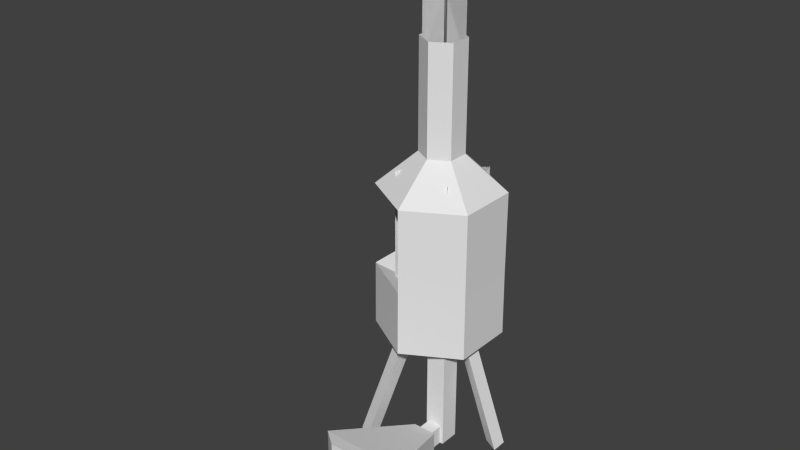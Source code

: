 # Source: kovacs.blend  (saved by Blender 2.69.0; exported with 4.5.12 LTS)
import bpy
from mathutils import Matrix  # noqa: F401  (used for matrix-valued properties, if any)

bpy.ops.wm.read_factory_settings(use_empty=True)
scene = bpy.context.scene
scene.name = 'Scene'

# ---- collections
col_collection_1 = bpy.data.collections.new('Collection 1'); scene.collection.children.link(col_collection_1)

# ---- world
world_world = bpy.data.worlds.new('World'); scene.world = world_world
world_world.color = (0.05088, 0.05088, 0.05088)
world_world.use_sun_shadow = False
world_world.sun_shadow_jitter_overblur = 0.0
world_world.cycles.sampling_method = 'MANUAL'
world_world.cycles.sample_map_resolution = 256

# ---- meshes
me_mesh_it66_dmspritedef = bpy.data.meshes.new('MESH_IT66_DMSPRITEDEF')
me_mesh_it66_dmspritedef.from_pydata([(0.6034, 3.077, 0.5913), (-0.6183, 3.077, -0.6303), (-0.6183, 5.49, -0.6303), (0.6034, 5.49, 0.5913), (-0.6183, 3.077, -0.6303), (0.6034, 3.077, 0.5913), (0.6034, 5.49, 0.5913), (-0.6183, 5.49, -0.6303), (0.6205, 3.077, -0.6342), (-0.6007, 3.077, 0.5869), (0.6205, 3.077, -0.6342), (-0.6007, 3.077, 0.5869), (0.6205, 5.49, -0.6342), (-0.6007, 5.49, 0.5869), (0.6205, 5.49, -0.6342), (-0.6007, 5.49, 0.5869), (0.2641, 7.571, 0.2661), (-0.2726, 7.571, -0.2705), (-0.2726, 9.985, -0.2705), (0.2641, 9.985, 0.2661), (-0.2726, 7.571, -0.2705), (0.2641, 7.571, 0.2661), (0.2641, 9.985, 0.2661), (-0.2726, 9.985, -0.2705), (0.2719, 7.571, -0.2724), (-0.2648, 7.571, 0.2642), (-0.2648, 9.985, 0.2642), (0.2719, 9.985, -0.2724), (-0.2648, 7.571, 0.2642), (0.2719, 7.571, -0.2724), (0.2719, 9.985, -0.2724), (-0.2648, 9.985, 0.2642), (0.5868, 0.000209, 0.9844), (0.2948, 0.000209, 0.9844), (0.5868, 0.3894, 0.9844), (0.2948, 0.3894, 0.9844), (0.8656, 1.135, 3.085), (1.258, 1.054, 2.768), (0.6659, 0.4275, 0.9439), (-0.004989, 1.135, 3.085), (-0.3971, 1.054, 2.768), (0.1947, 0.4275, 0.9439), (0.8656, 0.000209, 3.085), (1.258, 0.000209, 2.768), (-0.004989, 0.000209, 3.085), (0.2748, 0.000209, 3.064), (0.8656, 0.000209, 3.085), (-0.004989, 0.000209, 3.085), (-0.3971, 0.000209, 2.768), (0.8656, 1.135, 3.085), (1.258, 1.054, 2.768), (-0.004989, 1.135, 3.085), (0.6254, 0.000209, 3.064), (0.2748, 0.2336, 3.064), (0.2748, 0.8542, 3.082), (0.2748, 1.081, 3.027), (0.8656, 1.135, 3.085), (-0.004989, 1.135, 3.085), (-0.3971, 1.054, 2.768), (0.6254, 0.2336, 3.064), (0.6254, 0.8542, 3.082), (0.6254, 1.081, 3.027), (0.6659, 0.000209, 0.9439), (-0.3971, 0.000209, 2.768), (0.1947, 0.000209, 0.9439), (1.258, 0.000209, 2.768), (0.6659, 0.000209, 0.9439), (0.1947, 0.000209, 0.9439), (0.6659, 0.4275, 0.9439), (-0.3971, 1.054, 2.768), (0.1947, 0.4275, 0.9439), (1.258, 1.054, 2.768), (0.6659, 0.4275, 0.9439), (0.1947, 0.4275, 0.9439), (0.6254, 0.000209, 4.318), (0.6254, 0.000209, 3.064), (0.2748, 0.000209, 4.318), (0.6254, 0.2336, 4.318), (0.6254, 0.2336, 3.064), (0.2748, 0.2336, 4.318), (0.2748, 0.2336, 3.064), (0.6254, 1.147, 4.302), (0.6254, 0.8542, 3.082), (0.2748, 1.147, 4.302), (0.2748, 0.8542, 3.082), (0.6254, 1.374, 4.248), (0.6254, 1.081, 3.027), (0.2748, 1.374, 4.248), (0.2748, 1.081, 3.027), (0.5868, 0.000209, 0.9844), (0.5868, 0.000209, 0.5303), (0.2948, 0.000209, 0.9844), (0.2948, 0.000209, 0.5303), (0.5868, 0.3894, 0.9844), (0.5868, 0.3894, 0.5303), (0.2948, 0.3894, 0.9844), (0.2948, 0.3894, 0.5303), (0.6498, 2.168, 0.25), (0.2499, 0.000209, 0.25), (0.2499, 2.168, 0.25), (0.6498, 0.000209, 0.25), (0.6498, 0.000209, 0.6499), (0.6498, 2.168, 0.6499), (0.2499, 2.168, 0.6499), (0.2499, 0.000209, 0.6499), (-0.6183, 0.000209, 1.071), (-0.2174, 2.165, 0.3765), (-0.2345, 2.165, 0.7202), (-0.6354, 0.000209, 1.415), (-0.5065, 2.165, 0.5635), (-0.9073, 0.000209, 1.257), (-0.6183, 0.000209, -1.071), (-0.2174, 2.165, -0.3764), (-0.5065, 2.165, -0.5634), (-0.9073, 0.000209, -1.257), (-0.2345, 2.165, -0.7202), (-0.6354, 0.000209, -1.415), (1.236, 0.000209, 3.3e-05), (0.435, 2.165, 3.3e-05), (0.7411, 2.165, -0.1567), (1.542, 0.000209, -0.1567), (0.7411, 2.165, 0.1568), (1.542, 0.000209, 0.1568), (1.075, 2.136, 0.6202), (-0.000106, 2.136, 1.241), (-1.074, 2.136, 0.6202), (-1.074, 2.136, -0.6206), (-0.000107, 2.136, -1.241), (1.075, 2.136, -0.6206), (-0.000107, 2.861, 3.3e-05), (1.065, 3.439, -0.6147), (-0.000107, 3.439, -1.229), (1.065, 3.439, 0.6148), (-0.000106, 3.439, 1.23), (-1.065, 3.439, 0.6148), (-1.065, 3.439, -0.6147), (1.065, 5.111, 0.6148), (-0.000106, 5.111, 1.23), (-0.000107, 5.111, -1.229), (1.065, 5.111, -0.6147), (1.003, 3.439, -0.5083), (1.003, 5.111, -0.5083), (1.003, 3.439, 0.5083), (1.003, 5.111, 0.5083), (-0.000107, 5.994, 3.3e-05), (-1.065, 5.111, -0.6147), (-1.065, 5.111, 0.6148), (-0.3727, 7.971, 0.2154), (-0.3727, 5.813, 0.2154), (-0.000107, 5.813, 0.4302), (-0.000107, 7.971, 0.4302), (-0.3727, 7.971, -0.2153), (-0.3727, 5.813, -0.2153), (-0.000107, 7.971, -0.4301), (-0.000107, 5.813, -0.4301), (0.3729, 7.971, -0.2153), (0.3729, 5.813, -0.2153), (0.3729, 7.971, 0.2154), (0.3729, 5.813, 0.2154), (0.6254, 0.000209, 4.318), (0.2748, 0.000209, 4.318), (0.2748, 0.000209, 3.064), (0.6254, 0.2336, 4.318), (0.6254, 0.2336, 3.064), (0.2748, 0.2336, 4.318), (0.6254, 1.147, 4.302), (0.6254, 0.8542, 3.082), (0.2748, 1.147, 4.302), (0.6254, 1.374, 4.248), (0.6254, 1.081, 3.027), (0.2748, 1.374, 4.248), (0.5868, 0.3894, 0.9844), (0.5868, 0.3894, 0.5303), (0.2948, 0.3894, 0.9844), (0.2948, 0.3894, 0.5303), (0.6498, 2.168, 0.25), (0.2499, 0.000209, 0.25), (0.2499, 2.168, 0.25), (0.6498, 0.000209, 0.25), (0.6498, 0.000209, 0.6499), (0.6498, 2.168, 0.6499), (0.2499, 2.168, 0.6499), (0.2499, 0.000209, 0.6499), (-0.6183, 0.000209, 1.071), (-0.2174, 2.165, 0.3765), (-0.2345, 2.165, 0.7202), (-0.6354, 0.000209, 1.415), (-0.5065, 2.165, 0.5635), (-0.9073, 0.000209, 1.257), (-0.6183, 0.000209, -1.071), (-0.2174, 2.165, -0.3764), (-0.5065, 2.165, -0.5634), (-0.9073, 0.000209, -1.257), (-0.2345, 2.165, -0.7202), (-0.6354, 0.000209, -1.415), (1.236, 0.000209, 3.3e-05), (0.435, 2.165, 3.3e-05), (0.7411, 2.165, -0.1567), (1.542, 0.000209, -0.1567), (0.7411, 2.165, 0.1568), (1.542, 0.000209, 0.1568), (1.075, 2.136, 0.6202), (-0.000106, 2.136, 1.241), (-1.074, 2.136, 0.6202), (-1.074, 2.136, -0.6206), (-0.000107, 2.136, -1.241), (1.075, 2.136, -0.6206), (1.065, 3.439, -0.6147), (-0.000107, 3.439, -1.229), (1.065, 3.439, 0.6148), (-0.000106, 3.439, 1.23), (-1.065, 3.439, 0.6148), (-1.065, 3.439, -0.6147), (1.065, 5.111, 0.6148), (-0.000106, 5.111, 1.23), (-0.000107, 5.111, -1.229), (1.065, 5.111, -0.6147), (-1.065, 5.111, -0.6147), (-1.065, 5.111, 0.6148), (-0.3727, 5.813, 0.2154), (-0.000107, 5.813, 0.4302), (-0.000107, 7.971, 0.4302), (-0.3727, 5.813, -0.2153), (-0.000107, 5.813, -0.4301), (0.3729, 5.813, -0.2153), (0.3729, 5.813, 0.2154), (0.6254, 0.2336, 4.318), (0.2748, 0.2336, 4.318), (0.2748, 0.2336, 3.064), (0.6254, 1.147, 4.302), (0.2748, 1.147, 4.302), (0.2748, 0.8542, 3.082), (0.6254, 1.374, 4.248), (0.2748, 1.374, 4.248), (0.2748, 1.081, 3.027), (-0.000106, 2.136, 1.241), (1.065, 3.439, -0.6147), (-0.000107, 3.439, -1.229), (1.065, 3.439, 0.6148), (-0.000106, 3.439, 1.23), (1.065, 5.111, 0.6148), (-0.000106, 5.111, 1.23), (-0.000107, 5.111, -1.229), (1.065, 5.111, -0.6147), (-0.000107, 5.813, 0.4302), (-0.000107, 3.439, -1.229), (-0.000106, 3.439, 1.23), (-0.000106, 5.111, 1.23), (-0.000107, 5.111, -1.229), (-0.000107, 5.813, 0.4302), (-0.000106, 3.439, 1.23), (-0.000106, 5.111, 1.23), (-0.000106, 5.111, 1.23), (0.8383, 3.281, 0.4839), (-0.838, 3.281, 0.4839), (-0.000106, 3.281, 0.9678), (0.8383, 3.281, -0.4839), (-0.838, 3.281, -0.4839), (-0.000107, 3.281, -0.9677)], [], [(0, 1, 2), (2, 3, 0), (4, 5, 6), (6, 7, 4), (33, 32, 34), (34, 35, 33), (8, 9, 13), (13, 12, 8), (11, 10, 14), (14, 15, 11), (16, 17, 18), (18, 19, 16), (20, 21, 22), (22, 23, 20), (24, 25, 26), (26, 27, 24), (28, 29, 30), (30, 31, 28), (36, 37, 40), (40, 39, 36), (37, 38, 41), (41, 40, 37), (42, 43, 50), (50, 49, 42), (48, 44, 51), (51, 58, 48), (47, 46, 56), (56, 57, 47), (52, 45, 53), (53, 59, 52), (60, 54, 55), (55, 61, 60), (65, 62, 68), (68, 71, 65), (66, 64, 70), (70, 72, 66), (67, 63, 69), (69, 73, 67), (77, 78, 80), (80, 79, 77), (74, 75, 163), (163, 162, 74), (161, 76, 164), (164, 228, 161), (160, 159, 226), (226, 227, 160), (81, 83, 84), (84, 82, 81), (85, 86, 88), (88, 87, 85), (165, 166, 169), (169, 168, 165), (231, 167, 170), (170, 234, 231), (230, 229, 232), (232, 233, 230), (93, 94, 96), (96, 95, 93), (89, 90, 172), (172, 171, 89), (92, 91, 173), (173, 174, 92), (97, 98, 99), (98, 97, 100), (175, 101, 178), (175, 102, 101), (103, 179, 180), (179, 103, 104), (177, 182, 181), (182, 177, 176), (105, 106, 107), (105, 107, 108), (109, 110, 186), (109, 186, 185), (183, 188, 187), (183, 187, 184), (111, 112, 113), (111, 113, 114), (115, 116, 192), (115, 192, 191), (189, 194, 193), (189, 193, 190), (117, 118, 119), (117, 119, 120), (121, 122, 198), (121, 198, 197), (195, 200, 199), (195, 199, 196), (123, 124, 125), (123, 125, 126), (123, 126, 127), (123, 127, 128), (129, 130, 131), (129, 132, 130), (129, 133, 132), (129, 134, 133), (129, 135, 134), (129, 131, 135), (205, 208, 207), (205, 207, 206), (206, 207, 209), (206, 209, 201), (201, 209, 210), (201, 210, 202), (235, 239, 211), (235, 211, 203), (203, 211, 212), (203, 212, 204), (204, 212, 208), (204, 208, 205), (238, 136, 137), (238, 137, 246), (237, 138, 139), (237, 139, 236), (140, 141, 215), (140, 215, 245), (142, 143, 141), (142, 141, 140), (250, 214, 143), (250, 143, 142), (136, 238, 236), (136, 236, 139), (144, 213, 241), (144, 216, 213), (144, 242, 216), (144, 145, 242), (144, 146, 145), (144, 247, 146), (147, 148, 149), (147, 149, 150), (151, 152, 148), (151, 148, 147), (153, 154, 152), (153, 152, 151), (155, 156, 154), (155, 154, 153), (157, 158, 156), (157, 156, 155), (221, 220, 158), (221, 158, 157), (244, 251, 240), (244, 240, 225), (225, 240, 243), (225, 243, 224), (224, 243, 248), (224, 248, 223), (223, 248, 217), (223, 217, 222), (222, 217, 218), (222, 218, 219), (219, 218, 252), (219, 252, 249), (253, 254, 255), (256, 254, 253), (256, 257, 254), (257, 256, 258)])
_uv = me_mesh_it66_dmspritedef.uv_layers.new(name='UVMap')
_uv.uv.foreach_set('vector', [0.0, -1.0, -1.0, -1.0, -1.0, 0.0, -1.0, 0.0, 0.0, 0.0, 0.0, -1.0, -1.0, -1.0, 0.0, -1.0, 0.0, 0.0, 0.0, 0.0, -1.0, 0.0, -1.0, -1.0, -1.0, -1.0, 0.0, -1.0, 0.0, 0.0, 0.0, 0.0, -1.0, 0.0, -1.0, -1.0, 0.0, -1.0, -1.0, -1.0, -1.0, 0.0, -1.0, 0.0, 0.0, 0.0, 0.0, -1.0, -1.0, -1.0, 0.0, -1.0, 0.0, 0.0, 0.0, 0.0, -1.0, 0.0, -1.0, -1.0, 0.0, -1.0, -1.0, -1.0, -1.0, 0.0, -1.0, 0.0, 0.0, 0.0, 0.0, -1.0, -1.0, -1.0, 0.0, -1.0, 0.0, 0.0, 0.0, 0.0, -1.0, 0.0, -1.0, -1.0, 0.0, -1.0, -1.0, -1.0, -1.0, 0.0, -1.0, 0.0, 0.0, 0.0, 0.0, -1.0, -1.0, -1.0, 0.0, -1.0, 0.0, 0.0, 0.0, 0.0, -1.0, 0.0, -1.0, -1.0, 0.5273, -1.0, 1.0, -0.7031, -1.0, -0.7031, -1.0, -0.7031, -0.5273, -1.0, 0.5273, -1.0, 1.0, -0.7031, 0.2852, 1.0, -0.2852, 1.0, -0.2852, 1.0, -1.0, -0.7031, 1.0, -0.7031, 0.5273, -1.297, 1.0, -1.297, 1.0, 0.1797, 1.0, 0.1797, 0.5273, 0.2969, 0.5273, -1.297, -1.0, -1.297, -0.5273, -1.297, -0.5273, 0.2969, -0.5273, 0.2969, -1.0, 0.1797, -1.0, -1.297, -0.5273, -1.297, 0.5273, -1.297, 0.5273, 0.2969, 0.5273, 0.2969, -0.5273, 0.2969, -0.5273, -1.297, -0.9648, -0.9844, -0.9766, 0.007813, -0.03125, 0.01172, -0.03125, 0.01172, -0.01953, -0.9805, -0.9648, -0.9844, -0.9648, -0.9844, -0.9766, 0.007813, -0.03125, 0.01172, -0.03125, 0.01172, -0.01953, -0.9805, -0.9648, -0.9844, -1.0, -1.0, 0.0, -1.0, 0.0, -0.5938, 0.0, -0.5938, -1.0, 0.0, -1.0, -1.0, 0.0, -1.0, -1.0, -1.0, -1.0, 0.0, -1.0, 0.0, 0.0, 0.0, 0.0, -1.0, 0.0, -1.0, -1.0, -1.0, -1.0, 0.0, -1.0, 0.0, 0.0, -0.5938, 0.0, -1.0, -0.7305, -0.7188, -0.7305, -0.2812, -1.164, -0.2812, -1.164, -0.2812, -1.164, -0.7188, -0.7305, -0.7188, -0.7188, -0.7188, -0.2812, -0.7188, -0.2812, -0.2812, -0.2812, -0.2812, -0.7188, -0.2812, -0.7188, -0.7188, -0.2812, -0.7188, -0.7188, -0.7188, -0.7188, -0.2812, -0.7188, -0.2812, -0.2812, -0.2812, -0.2812, -0.7188, -1.164, -0.7188, -0.7305, -0.7188, -0.7305, -0.2812, -0.7305, -0.2812, -1.164, -0.2812, -1.164, -0.7188, -0.5898, -0.7461, -1.055, -0.7461, -1.055, -0.25, -1.055, -0.25, -0.5898, -0.25, -0.5898, -0.7461, -0.5898, -0.7461, -0.5898, -0.25, -1.055, -0.25, -1.055, -0.25, -1.055, -0.7461, -0.5898, -0.7461, -0.7461, -0.6328, -0.25, -0.6016, -0.2539, -0.3672, -0.2539, -0.3672, -0.75, -0.3984, -0.7461, -0.6328, -0.25, -0.6016, -0.7461, -0.6328, -0.75, -0.3984, -0.75, -0.3984, -0.2539, -0.3672, -0.25, -0.6016, -1.055, -0.6328, -0.5898, -0.6328, -0.5898, -0.3984, -0.5898, -0.3984, -1.055, -0.3984, -1.055, -0.6328, 0.0, 0.0, 0.0, -1.0, -1.0, -1.0, -1.0, -1.0, -1.0, 0.0, 0.0, 0.0, -1.0, 0.0, -1.0, -1.0, 0.0, -1.0, 0.0, -1.0, 0.0, 0.0, -1.0, 0.0, -1.0, -1.0, -1.0, 0.0, 0.0, 0.0, 0.0, 0.0, 0.0, -1.0, -1.0, -1.0, -0.8125, -0.1875, -0.1875, -0.8125, -0.1875, -0.1875, -0.1875, -0.8125, -0.8125, -0.1875, -0.8125, -0.8125, -0.4805, -0.1875, -1.102, -0.8125, -0.4805, -0.8125, -0.4805, -0.1875, -1.102, -0.1875, -1.102, -0.8125, -0.1875, -0.1875, -0.8125, -0.8125, -0.8125, -0.1875, -0.8125, -0.8125, -0.1875, -0.1875, -0.1875, -0.8125, -0.4805, -0.1875, -1.102, -0.8125, -1.102, -0.1875, -1.102, -0.8125, -0.4805, -0.1875, -0.4805, -0.8125, -0.668, -1.0, 0.0, 0.0, -0.332, 0.0, -0.668, -1.0, -0.332, 0.0, -1.0, -1.0, -0.582, 0.0, 0.0, -1.0, -0.3945, -1.0, -0.582, 0.0, -0.3945, -1.0, -0.9766, 0.007813, -0.418, -1.0, 0.0, -1.0, -0.582, 0.0, -0.418, -1.0, -0.582, 0.0, -1.0, 0.0, -0.418, -1.0, -1.0, 0.0, -0.582, 0.0, -0.418, -1.0, -0.582, 0.0, 0.0, -1.0, -0.9766, 0.007813, -0.3945, -1.0, 0.0, -1.0, -0.9766, 0.007813, 0.0, -1.0, -0.582, 0.0, -0.332, -1.0, 0.0, -1.0, -0.668, 0.0, -0.332, -1.0, -0.668, 0.0, -1.0, 0.0, -0.5, -1.0, -0.5, 0.0, 0.0, 0.0, -0.5, -1.0, 0.0, 0.0, 0.0, -1.0, -1.0, 0.0, -1.0, -1.0, 0.0, -1.0, -1.0, 0.0, 0.0, -1.0, 0.0, 0.0, -0.5, -1.0, -1.0, -1.0, -1.0, 0.0, -0.5, -1.0, -1.0, 0.0, -0.5, 0.0, -0.6484, -1.0, -1.0, -1.0, -1.352, -1.0, -0.6484, -1.0, -1.352, -1.0, 0.3516, -1.0, -0.6484, -1.0, 0.3516, -1.0, 0.0, -1.0, -0.6484, -1.0, 0.0, -1.0, -0.3516, -1.0, -0.5, -0.5, -0.25, -1.0, 0.0, -0.5, -0.5, -0.5, -0.75, -1.0, -0.25, -1.0, -0.5, -0.5, -1.0, -0.5, -0.75, -1.0, -0.5, -0.5, -0.75, 0.0, -1.0, -0.5, -0.5, -0.5, -0.25, 0.0, -0.75, 0.0, -0.5, -0.5, 0.0, -0.5, -0.25, 0.0, 0.0, -1.0, 0.0, 0.0, -0.3516, 0.0, 0.0, -1.0, -0.3516, 0.0, -0.3516, -1.0, -0.3516, -1.0, -0.3516, 0.0, -0.6484, 0.0, -0.3516, -1.0, -0.6484, 0.0, -0.6484, -1.0, -0.6484, -1.0, -0.6484, 0.0, -1.0, 0.0, -0.6484, -1.0, -1.0, 0.0, -1.0, -1.0, 1.0, -1.0, 1.0, 0.0, 0.6484, 0.0, 1.0, -1.0, 0.6484, 0.0, 0.6484, -1.0, 0.6484, -1.0, 0.6484, 0.0, 0.3516, 0.0, 0.6484, -1.0, 0.3516, 0.0, 0.3516, -1.0, 0.3516, -1.0, 0.3516, 0.0, 0.0, 0.0, 0.3516, -1.0, 0.0, 0.0, 0.0, -1.0, 0.1523, 0.0, 0.1523, -1.0, 0.4023, -1.0, 0.1523, 0.0, 0.4023, -1.0, 0.4023, 0.0, -0.5977, 0.0, -0.5977, -1.0, -0.3516, -1.0, -0.5977, 0.0, -0.3516, -1.0, -0.3516, 0.0, 0.332, -1.0, 0.332, 0.0, 0.625, 0.0, 0.332, -1.0, 0.625, 0.0, 0.625, -1.0, -0.08203, -1.0, -0.08203, 0.0, 0.332, 0.0, -0.08203, -1.0, 0.332, 0.0, 0.332, -1.0, -0.375, -1.0, -0.375, 0.0, -0.08203, 0.0, -0.375, -1.0, -0.08203, 0.0, -0.08203, -1.0, 0.1523, -1.0, 0.1523, 0.0, -0.3516, 0.0, 0.1523, -1.0, -0.3516, 0.0, -0.3516, -1.0, -0.5, 0.0, -0.832, -1.0, -1.0, -1.0, -0.5, 0.0, -0.668, -1.0, -0.832, -1.0, -0.5, 0.0, -0.5, -1.0, -0.668, -1.0, -0.5, 0.0, -0.332, -1.0, -0.5, -1.0, -0.5, 0.0, -0.168, -1.0, -0.332, -1.0, -0.5, 0.0, 0.0, -1.0, -0.168, -1.0, 0.6484, 0.0, 0.6484, -1.0, 1.0, -1.0, 0.6484, 0.0, 1.0, -1.0, 1.0, 0.0, 0.3516, 0.0, 0.3516, -1.0, 0.6484, -1.0, 0.3516, 0.0, 0.6484, -1.0, 0.6484, 0.0, 0.0, 0.0, 0.0, -1.0, 0.3516, -1.0, 0.0, 0.0, 0.3516, -1.0, 0.3516, 0.0, -0.3516, 0.0, -0.3516, -1.0, 0.0, -1.0, -0.3516, 0.0, 0.0, -1.0, 0.0, 0.0, -0.6484, 0.0, -0.6484, -1.0, -0.3516, -1.0, -0.6484, 0.0, -0.3516, -1.0, -0.3516, 0.0, -1.0, 0.0, -1.0, -1.0, -0.6484, -1.0, -1.0, 0.0, -0.6484, -1.0, -0.6484, 0.0, -1.0, -0.207, -1.0, -1.0, -0.832, -1.0, -1.0, -0.207, -0.832, -1.0, -0.832, -0.207, -0.832, -0.207, -0.832, -1.0, -0.668, -1.0, -0.832, -0.207, -0.668, -1.0, -0.668, -0.207, -0.668, -0.207, -0.668, -1.0, -0.5, -1.0, -0.668, -0.207, -0.5, -1.0, -0.5, -0.207, -0.5, -0.207, -0.5, -1.0, -0.332, -1.0, -0.5, -0.207, -0.332, -1.0, -0.332, -0.207, -0.332, -0.207, -0.332, -1.0, -0.168, -1.0, -0.332, -0.207, -0.168, -1.0, -0.168, -0.207, -0.168, -0.207, -0.168, -1.0, 0.0, -1.0, -0.168, -0.207, 0.0, -1.0, 0.0, -0.207, -0.75, 0.0, -0.75, -1.0, -1.0, -0.5, -0.25, 0.0, -0.75, -1.0, -0.75, 0.0, -0.25, 0.0, -0.25, -1.0, -0.75, -1.0, -0.25, -1.0, -0.25, 0.0, 0.0, -0.5])
me_mesh_it66_dmspritedef.use_remesh_preserve_volume = False
me_mesh_it66_dmspritedef.use_remesh_preserve_attributes = False
me_mesh_it66_dmspritedef.use_mirror_vertex_groups = False
me_mesh_it66_dmspritedef.update()

# ---- objects
ob_mesh_it66_dmspritedef = bpy.data.objects.new('MESH_IT66_DMSPRITEDEF', me_mesh_it66_dmspritedef)

# ---- transforms, parenting, visibility, modifiers, constraints
ob_mesh_it66_dmspritedef.location = (0.0, 0.0, 0.0)
ob_mesh_it66_dmspritedef.rotation_euler = (1.571, -0.0, 0.0)
ob_mesh_it66_dmspritedef.lineart.crease_threshold = 0.0

# ---- collection membership
col_collection_1.objects.link(ob_mesh_it66_dmspritedef)

# ---- scene / render settings (as saved in the file)
scene.frame_start = 1; scene.frame_end = 250; scene.frame_set(29)
scene.render.engine = 'BLENDER_EEVEE_NEXT'
scene.render.image_settings.color_mode = 'RGB'
scene.render.image_settings.compression = 90
scene.render.resolution_percentage = 50
scene.render.dither_intensity = 0.0
scene.cycles.use_denoising = False
scene.cycles.samples = 10
scene.cycles.sampling_pattern = 'TABULATED_SOBOL'
scene.cycles.light_sampling_threshold = 0.0
scene.cycles.use_adaptive_sampling = False
scene.cycles.use_light_tree = False
scene.cycles.blur_glossy = 0.0
scene.cycles.volume_bounces = 1
scene.cycles.pixel_filter_type = 'GAUSSIAN'
scene.cycles.sample_clamp_indirect = 0.0
scene.view_settings.view_transform = 'Standard'
bpy.context.view_layer.update()

# ---- added for rendering (the .blend has no active camera and no usable light): camera, sun
cam_auto = bpy.data.cameras.new('AutoCamera')
cam_auto.lens = 50.0
cam_auto.sensor_width = 36.0
cam_auto.clip_end = 1000.0
ob_auto_camera = bpy.data.objects.new('AutoCamera', cam_auto)
scene.collection.objects.link(ob_auto_camera)
ob_auto_camera.location = (11.158, -14.5607, 13.7316)
ob_auto_camera.rotation_euler = (1.09748, -7.21219e-08, 0.694738)
scene.camera = ob_auto_camera
light_auto_sun = bpy.data.lights.new('AutoSun', 'SUN')
light_auto_sun.energy = 3.0
light_auto_sun.angle = 0.0523599
ob_auto_sun = bpy.data.objects.new('AutoSun', light_auto_sun)
scene.collection.objects.link(ob_auto_sun)
ob_auto_sun.rotation_euler = (0.872665, 0.174533, 0.523599)
bpy.context.view_layer.update()

